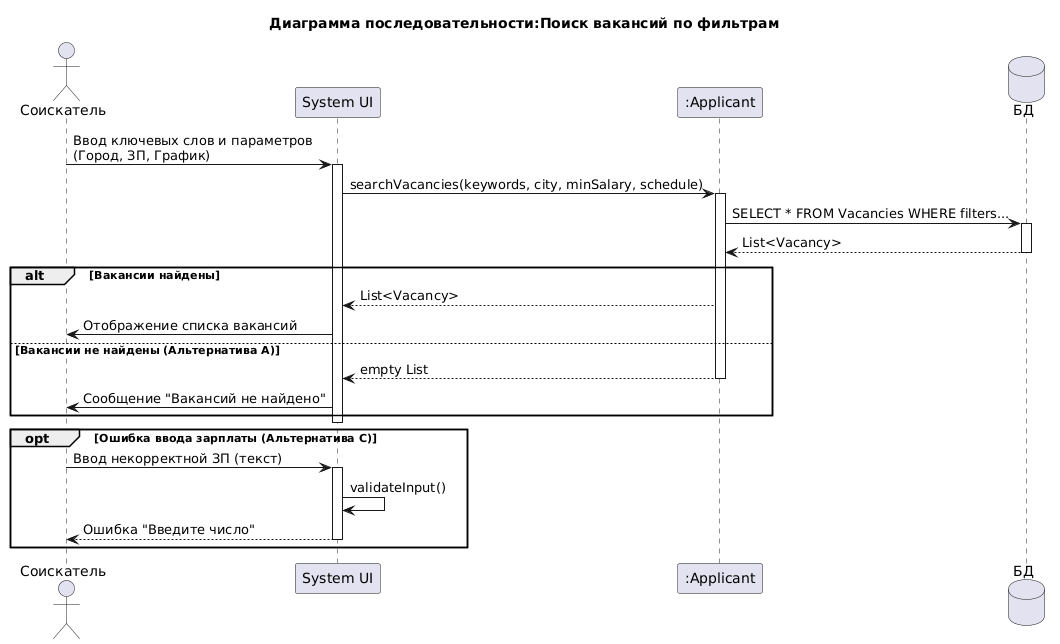

The diagram above was rendered by PlantUML. Its source (embedded in the PNG):
@startuml
title Диаграмма последовательности:Поиск вакансий по фильтрам

actor "Соискатель" as User
participant "System UI" as UI
participant ":Applicant" as AppObj
database "БД" as DB

User -> UI: Ввод ключевых слов и параметров\n(Город, ЗП, График)
activate UI

UI -> AppObj: searchVacancies(keywords, city, minSalary, schedule)
activate AppObj

    AppObj -> DB: SELECT * FROM Vacancies WHERE filters...
    activate DB
    DB --> AppObj: List<Vacancy>
    deactivate DB

    alt Вакансии найдены
        AppObj --> UI: List<Vacancy>
        UI -> User: Отображение списка вакансий
    else Вакансии не найдены (Альтернатива А)
        AppObj --> UI: empty List
        deactivate AppObj
        UI -> User: Сообщение "Вакансий не найдено"
    end

deactivate UI

opt Ошибка ввода зарплаты (Альтернатива C)
    User -> UI: Ввод некорректной ЗП (текст)
    activate UI
    UI -> UI: validateInput()
    UI --> User: Ошибка "Введите число"
    deactivate UI
end
@enduml